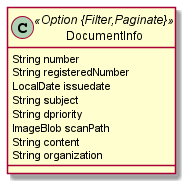

The diagram above was rendered by PlantUML. Its source (embedded in the PNG):
@startuml
	!pragma syntax class
	class DocumentInfo <<Option {Filter,Paginate}>> {
		String number
		String registeredNumber
		LocalDate issuedate
		String subject
		String dpriority
		ImageBlob scanPath
		String content
		String organization
	}
@enduml